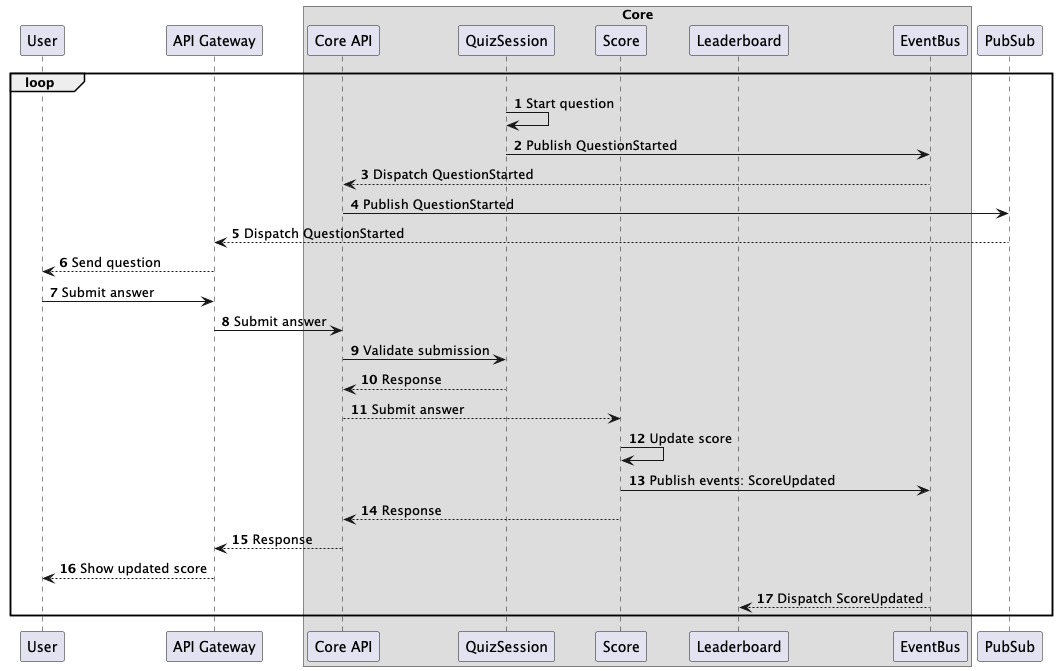

The diagram above was rendered by PlantUML. Its source (embedded in the PNG):
@startuml
'https://plantuml.com/sequence-diagram

autonumber

participant User
participant APIGateway as "API Gateway"
box "Core"
    participant CoreAPI as "Core API"
    participant QuizSession
    participant Score
    participant Leaderboard
    participant EventBus
end box

loop
    QuizSession -> QuizSession: Start question
    QuizSession -> EventBus: Publish QuestionStarted
    EventBus --> CoreAPI: Dispatch QuestionStarted
    CoreAPI -> PubSub: Publish QuestionStarted
    PubSub --> APIGateway: Dispatch QuestionStarted
    APIGateway --> User: Send question
    User -> APIGateway: Submit answer
    APIGateway -> CoreAPI: Submit answer
    CoreAPI -> QuizSession: Validate submission
    QuizSession --> CoreAPI: Response
    CoreAPI --> Score: Submit answer
    Score -> Score: Update score
    Score -> EventBus: Publish events: ScoreUpdated
    Score --> CoreAPI: Response
    CoreAPI --> APIGateway: Response
    APIGateway --> User: Show updated score
    EventBus --> Leaderboard: Dispatch ScoreUpdated
end
@enduml